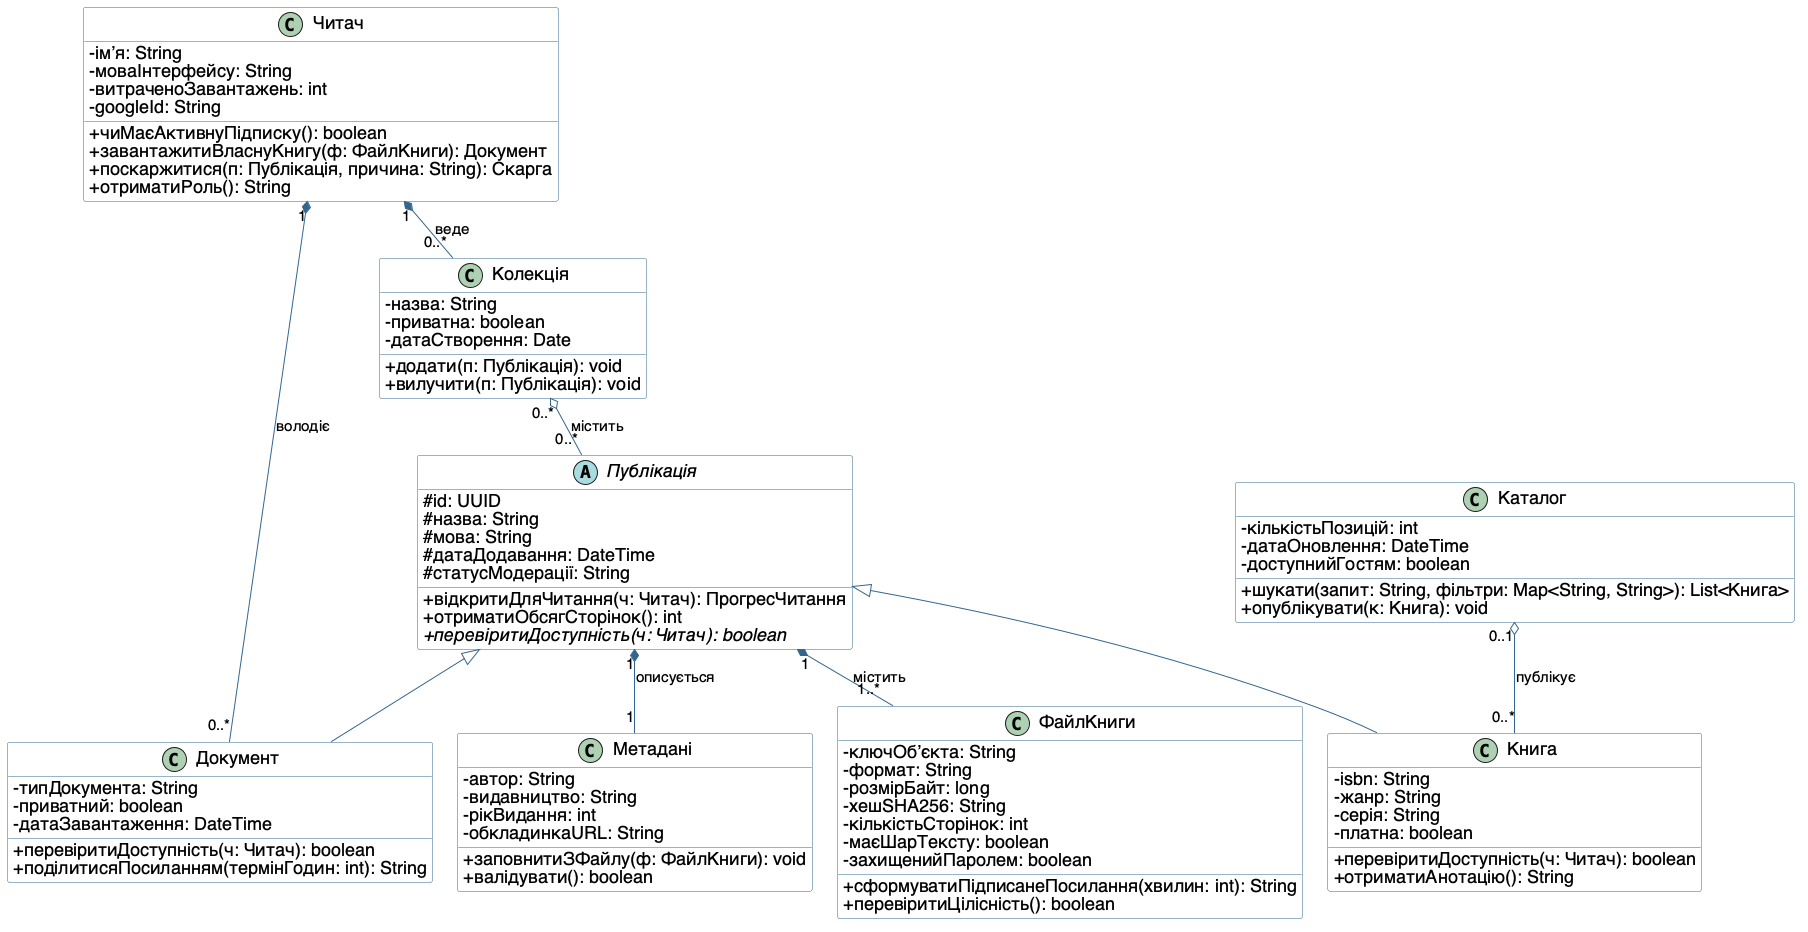

The diagram above was rendered by PlantUML. Its source (embedded in the PNG):
@startuml
' Вид 2. Контент: публікації, метадані, файли й колекції
' Частковий вид повної діаграми класів (classes.puml). Склад атрибутів і методів
' кожного класу дослівно збігається з повною діаграмою.
' Камінський Олексій Дмитрович, група ВТ-23-2

skinparam defaultFontName "Helvetica"
skinparam defaultFontSize 18
skinparam classAttributeIconSize 0
skinparam shadowing false
skinparam ArrowFontSize 15
skinparam nodesep 25
skinparam ranksep 40
skinparam class {
  BackgroundColor #FEFEFE
  BorderColor #33668E
  ArrowColor #33668E
}

class Читач {
  - імʼя: String
  - моваІнтерфейсу: String
  - витраченоЗавантажень: int
  - googleId: String
  + чиМаєАктивнуПідписку(): boolean
  + завантажитиВласнуКнигу(ф: ФайлКниги): Документ
  + поскаржитися(п: Публікація, причина: String): Скарга
  + отриматиРоль(): String
}

abstract class Публікація {
  # id: UUID
  # назва: String
  # мова: String
  # датаДодавання: DateTime
  # статусМодерації: String
  + відкритиДляЧитання(ч: Читач): ПрогресЧитання
  + отриматиОбсягСторінок(): int
  + {abstract} перевіритиДоступність(ч: Читач): boolean
}

class Книга {
  - isbn: String
  - жанр: String
  - серія: String
  - платна: boolean
  + перевіритиДоступність(ч: Читач): boolean
  + отриматиАнотацію(): String
}

class Документ {
  - типДокумента: String
  - приватний: boolean
  - датаЗавантаження: DateTime
  + перевіритиДоступність(ч: Читач): boolean
  + поділитисяПосиланням(термінГодин: int): String
}

class Метадані {
  - автор: String
  - видавництво: String
  - рікВидання: int
  - обкладинкаURL: String
  + заповнитиЗФайлу(ф: ФайлКниги): void
  + валідувати(): boolean
}

class ФайлКниги {
  - ключОбʼєкта: String
  - формат: String
  - розмірБайт: long
  - хешSHA256: String
  - кількістьСторінок: int
  - маєШарТексту: boolean
  - захищенийПаролем: boolean
  + сформуватиПідписанеПосилання(хвилин: int): String
  + перевіритиЦілісність(): boolean
}

class Каталог {
  - кількістьПозицій: int
  - датаОновлення: DateTime
  - доступнийГостям: boolean
  + шукати(запит: String, фільтри: Map<String, String>): List<Книга>
  + опублікувати(к: Книга): void
}

class Колекція {
  - назва: String
  - приватна: boolean
  - датаСтворення: Date
  + додати(п: Публікація): void
  + вилучити(п: Публікація): void
}

' --- Узагальнення (2) ---
Публікація <|-- Книга
Публікація <|-- Документ

' --- Композиція (4) ---
Публікація "1" *-- "1" Метадані : описується
Публікація "1" *-- "1..*" ФайлКниги : містить
Читач "1" *-- "0..*" Документ : володіє
Читач "1" *-- "0..*" Колекція : веде

' --- Агрегація (2) ---
Каталог "0..1" o-- "0..*" Книга : публікує
Колекція "0..*" o-- "0..*" Публікація : містить
@enduml